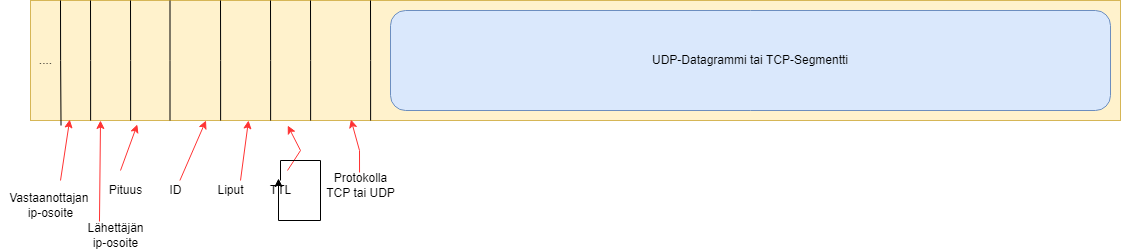

The diagram above was exported from draw.io. Its source (the exported page's mxGraphModel, read from the mxfile embedded in the PNG):
<mxGraphModel dx="1102" dy="806" grid="1" gridSize="10" guides="1" tooltips="1" connect="1" arrows="1" fold="1" page="1" pageScale="1" pageWidth="1169" pageHeight="827" math="0" shadow="0">
  <root>
    <mxCell id="0" />
    <mxCell id="1" parent="0" />
    <mxCell id="2" value="" style="rounded=0;whiteSpace=wrap;html=1;fillColor=#fff2cc;strokeColor=#d6b656;" parent="1" vertex="1">
      <mxGeometry x="40" y="40" width="1090" height="120" as="geometry" />
    </mxCell>
    <mxCell id="3" value="" style="endArrow=none;html=1;rounded=0;endFill=0;" parent="1" edge="1">
      <mxGeometry width="50" height="50" relative="1" as="geometry">
        <mxPoint x="179.5" y="40" as="sourcePoint" />
        <mxPoint x="179.5" y="160" as="targetPoint" />
        <Array as="points">
          <mxPoint x="179.5" y="100" />
        </Array>
      </mxGeometry>
    </mxCell>
    <mxCell id="4" value="" style="endArrow=none;html=1;rounded=0;exitX=0.089;exitY=0;exitDx=0;exitDy=0;exitPerimeter=0;endFill=0;" parent="1" edge="1">
      <mxGeometry width="50" height="50" relative="1" as="geometry">
        <mxPoint x="140" y="40" as="sourcePoint" />
        <mxPoint x="140.11000000000013" y="160" as="targetPoint" />
        <Array as="points">
          <mxPoint x="140.11" y="100" />
        </Array>
      </mxGeometry>
    </mxCell>
    <mxCell id="5" value="" style="endArrow=none;html=1;rounded=0;exitX=0.089;exitY=0;exitDx=0;exitDy=0;exitPerimeter=0;endFill=0;" parent="1" edge="1">
      <mxGeometry width="50" height="50" relative="1" as="geometry">
        <mxPoint x="230.00000000000023" y="40" as="sourcePoint" />
        <mxPoint x="230.11000000000013" y="160" as="targetPoint" />
        <Array as="points">
          <mxPoint x="230.11" y="100" />
        </Array>
      </mxGeometry>
    </mxCell>
    <mxCell id="6" value="" style="endArrow=none;html=1;rounded=0;exitX=0.089;exitY=0;exitDx=0;exitDy=0;exitPerimeter=0;endFill=0;" parent="1" edge="1">
      <mxGeometry width="50" height="50" relative="1" as="geometry">
        <mxPoint x="280.0000000000002" y="40" as="sourcePoint" />
        <mxPoint x="280.1100000000001" y="160" as="targetPoint" />
        <Array as="points">
          <mxPoint x="280.11" y="100" />
        </Array>
      </mxGeometry>
    </mxCell>
    <mxCell id="7" value="" style="endArrow=none;html=1;rounded=0;exitX=0.089;exitY=0;exitDx=0;exitDy=0;exitPerimeter=0;endFill=0;" parent="1" edge="1">
      <mxGeometry width="50" height="50" relative="1" as="geometry">
        <mxPoint x="320.0000000000002" y="40" as="sourcePoint" />
        <mxPoint x="320.1100000000001" y="160" as="targetPoint" />
        <Array as="points">
          <mxPoint x="320.11" y="100" />
        </Array>
      </mxGeometry>
    </mxCell>
    <mxCell id="8" value="" style="endArrow=none;html=1;rounded=0;exitX=0.089;exitY=0;exitDx=0;exitDy=0;exitPerimeter=0;endFill=0;" parent="1" edge="1">
      <mxGeometry width="50" height="50" relative="1" as="geometry">
        <mxPoint x="380.0000000000002" y="40" as="sourcePoint" />
        <mxPoint x="380.1100000000001" y="160" as="targetPoint" />
        <Array as="points">
          <mxPoint x="380.11" y="100" />
        </Array>
      </mxGeometry>
    </mxCell>
    <mxCell id="9" value="" style="endArrow=classic;html=1;rounded=0;strokeColor=#FF3333;entryX=0.161;entryY=1;entryDx=0;entryDy=0;entryPerimeter=0;" parent="1" source="11" target="2" edge="1">
      <mxGeometry width="50" height="50" relative="1" as="geometry">
        <mxPoint x="190" y="210" as="sourcePoint" />
        <mxPoint x="130" y="170" as="targetPoint" />
      </mxGeometry>
    </mxCell>
    <mxCell id="11" value="ID" style="text;html=1;align=center;verticalAlign=middle;resizable=0;points=[];autosize=1;strokeColor=none;fillColor=none;" parent="1" vertex="1">
      <mxGeometry x="170" y="220" width="30" height="20" as="geometry" />
    </mxCell>
    <mxCell id="12" value="" style="endArrow=classic;html=1;rounded=0;strokeColor=#FF3333;entryX=0.2;entryY=1;entryDx=0;entryDy=0;entryPerimeter=0;exitX=0.75;exitY=0;exitDx=0;exitDy=0;exitPerimeter=0;" parent="1" source="13" target="2" edge="1">
      <mxGeometry width="50" height="50" relative="1" as="geometry">
        <mxPoint x="230" y="210" as="sourcePoint" />
        <mxPoint x="134.29" y="170" as="targetPoint" />
        <Array as="points" />
      </mxGeometry>
    </mxCell>
    <mxCell id="13" value="Liput" style="text;html=1;align=center;verticalAlign=middle;resizable=0;points=[];autosize=1;strokeColor=none;fillColor=none;" parent="1" vertex="1">
      <mxGeometry x="220" y="220" width="40" height="20" as="geometry" />
    </mxCell>
    <mxCell id="14" value="" style="endArrow=classic;html=1;rounded=0;strokeColor=#FF3333;entryX=0.236;entryY=1.042;entryDx=0;entryDy=0;entryPerimeter=0;" parent="1" target="2" edge="1">
      <mxGeometry width="50" height="50" relative="1" as="geometry">
        <mxPoint x="297" y="210" as="sourcePoint" />
        <mxPoint x="180" y="160" as="targetPoint" />
        <Array as="points">
          <mxPoint x="310" y="190" />
        </Array>
      </mxGeometry>
    </mxCell>
    <mxCell id="15" value="TTL" style="text;html=1;align=center;verticalAlign=middle;resizable=0;points=[];autosize=1;strokeColor=none;fillColor=none;" parent="1" vertex="1">
      <mxGeometry x="270" y="220" width="40" height="20" as="geometry" />
    </mxCell>
    <mxCell id="17" value="Protokolla&lt;br&gt;TCP tai UDP" style="text;html=1;align=center;verticalAlign=middle;resizable=0;points=[];autosize=1;strokeColor=none;fillColor=none;rotation=0;" parent="1" vertex="1">
      <mxGeometry x="330" y="210" width="80" height="30" as="geometry" />
    </mxCell>
    <mxCell id="18" value="UDP-Datagrammi tai TCP-Segmentti" style="rounded=1;whiteSpace=wrap;html=1;fillColor=#dae8fc;strokeColor=#6c8ebf;" parent="1" vertex="1">
      <mxGeometry x="400" y="50" width="720" height="100" as="geometry" />
    </mxCell>
    <mxCell id="19" value="" style="endArrow=classic;html=1;rounded=0;strokeColor=#FF3333;entryX=0.098;entryY=1.033;entryDx=0;entryDy=0;entryPerimeter=0;" parent="1" edge="1" target="2">
      <mxGeometry width="50" height="50" relative="1" as="geometry">
        <mxPoint x="130" y="210" as="sourcePoint" />
        <mxPoint x="100" y="160" as="targetPoint" />
      </mxGeometry>
    </mxCell>
    <mxCell id="20" value="Pituus" style="text;html=1;align=center;verticalAlign=middle;resizable=0;points=[];autosize=1;strokeColor=none;fillColor=none;" parent="1" vertex="1">
      <mxGeometry x="110" y="220" width="50" height="20" as="geometry" />
    </mxCell>
    <mxCell id="1CKT8H0frY4pOas1EORi-21" value="" style="endArrow=classic;html=1;rounded=0;strokeColor=#FF3333;exitX=0.488;exitY=0.067;exitDx=0;exitDy=0;exitPerimeter=0;entryX=0.294;entryY=0.992;entryDx=0;entryDy=0;entryPerimeter=0;" edge="1" parent="1" source="17" target="2">
      <mxGeometry width="50" height="50" relative="1" as="geometry">
        <mxPoint x="226.16000000000008" y="230.5" as="sourcePoint" />
        <mxPoint x="244.01999999999998" y="170.48000000000002" as="targetPoint" />
        <Array as="points">
          <mxPoint x="369" y="190" />
        </Array>
      </mxGeometry>
    </mxCell>
    <mxCell id="1CKT8H0frY4pOas1EORi-22" style="edgeStyle=orthogonalEdgeStyle;rounded=0;orthogonalLoop=1;jettySize=auto;html=1;entryX=0.45;entryY=-0.1;entryDx=0;entryDy=0;entryPerimeter=0;" edge="1" parent="1" source="15" target="15">
      <mxGeometry relative="1" as="geometry" />
    </mxCell>
    <mxCell id="1CKT8H0frY4pOas1EORi-25" value="" style="endArrow=none;html=1;rounded=0;exitX=0.089;exitY=0;exitDx=0;exitDy=0;exitPerimeter=0;endFill=0;" edge="1" parent="1">
      <mxGeometry width="50" height="50" relative="1" as="geometry">
        <mxPoint x="100" y="40" as="sourcePoint" />
        <mxPoint x="100.11000000000013" y="160" as="targetPoint" />
        <Array as="points">
          <mxPoint x="100.11000000000001" y="100" />
        </Array>
      </mxGeometry>
    </mxCell>
    <mxCell id="1CKT8H0frY4pOas1EORi-27" value="" style="endArrow=classic;html=1;rounded=0;strokeColor=#FF3333;exitX=0.271;exitY=0.033;exitDx=0;exitDy=0;exitPerimeter=0;" edge="1" parent="1" source="1CKT8H0frY4pOas1EORi-32">
      <mxGeometry width="50" height="50" relative="1" as="geometry">
        <mxPoint x="100" y="220" as="sourcePoint" />
        <mxPoint x="110" y="160" as="targetPoint" />
      </mxGeometry>
    </mxCell>
    <mxCell id="1CKT8H0frY4pOas1EORi-28" value="" style="endArrow=classic;html=1;rounded=0;strokeColor=#FF3333;entryX=0.036;entryY=0.992;entryDx=0;entryDy=0;entryPerimeter=0;" edge="1" parent="1" target="2">
      <mxGeometry width="50" height="50" relative="1" as="geometry">
        <mxPoint x="70" y="220" as="sourcePoint" />
        <mxPoint x="166.81999999999994" y="183.96000000000004" as="targetPoint" />
      </mxGeometry>
    </mxCell>
    <mxCell id="1CKT8H0frY4pOas1EORi-29" value="Vastaanottajan&amp;nbsp;&lt;br&gt;ip-osoite&lt;br&gt;" style="text;html=1;align=center;verticalAlign=middle;resizable=0;points=[];autosize=1;strokeColor=none;fillColor=none;" vertex="1" parent="1">
      <mxGeometry x="10" y="230" width="100" height="30" as="geometry" />
    </mxCell>
    <mxCell id="1CKT8H0frY4pOas1EORi-30" value="" style="endArrow=none;html=1;rounded=0;exitX=0.089;exitY=0;exitDx=0;exitDy=0;exitPerimeter=0;endFill=0;entryX=0.028;entryY=1.042;entryDx=0;entryDy=0;entryPerimeter=0;" edge="1" parent="1" target="2">
      <mxGeometry width="50" height="50" relative="1" as="geometry">
        <mxPoint x="70" y="40" as="sourcePoint" />
        <mxPoint x="70.11000000000013" y="160" as="targetPoint" />
        <Array as="points">
          <mxPoint x="70.11000000000001" y="100" />
        </Array>
      </mxGeometry>
    </mxCell>
    <mxCell id="1CKT8H0frY4pOas1EORi-31" value="...." style="text;html=1;align=center;verticalAlign=middle;resizable=0;points=[];autosize=1;strokeColor=none;fillColor=none;" vertex="1" parent="1">
      <mxGeometry x="40" y="90" width="30" height="20" as="geometry" />
    </mxCell>
    <mxCell id="1CKT8H0frY4pOas1EORi-32" value="Lähettäjän&lt;br&gt;ip-osoite&lt;br&gt;" style="text;html=1;align=center;verticalAlign=middle;resizable=0;points=[];autosize=1;strokeColor=none;fillColor=none;" vertex="1" parent="1">
      <mxGeometry x="90" y="260" width="70" height="30" as="geometry" />
    </mxCell>
  </root>
</mxGraphModel>